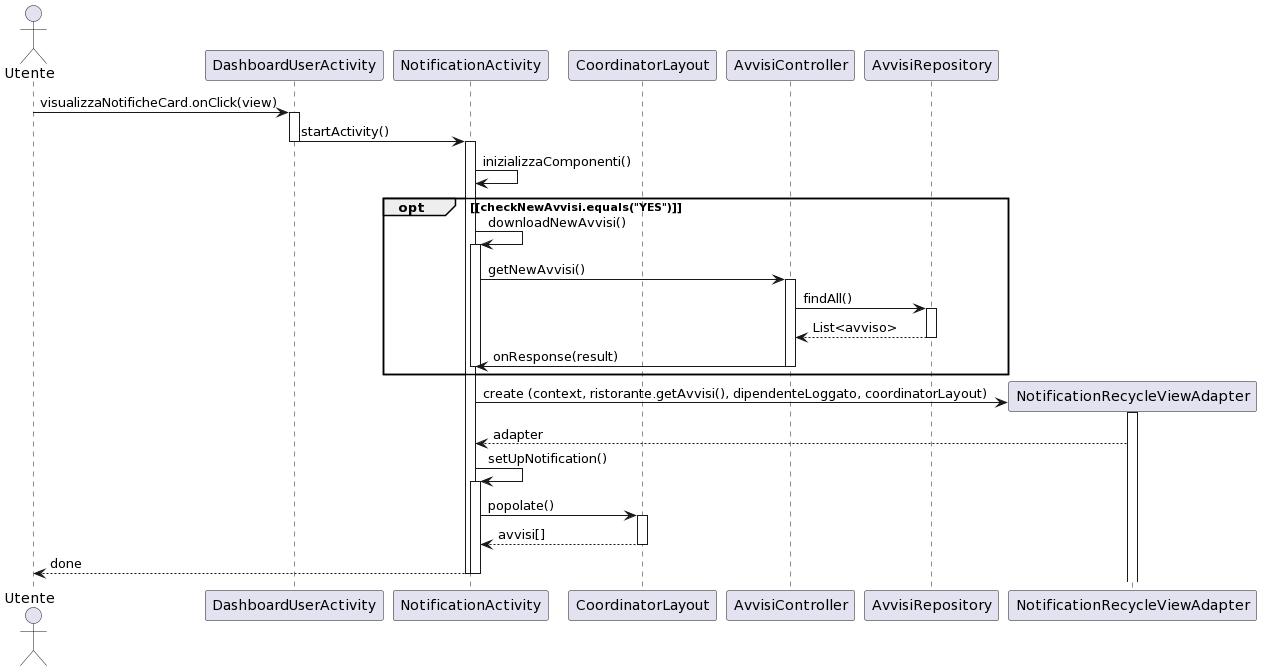

The diagram above was rendered by PlantUML. Its source (embedded in the PNG):
@startuml
actor Utente as u
participant DashboardUserActivity as da
participant NotificationActivity as na
participant CoordinatorLayout as cl
participant AvvisiController as ac
participant AvvisiRepository as ar


u->da:visualizzaNotificheCard.onClick(view)

activate da
da->na: startActivity()
deactivate da
activate na
na->na:inizializzaComponenti()
opt [checkNewAvvisi.equals("YES")]
  na->na:downloadNewAvvisi()
  activate na
  na->ac: getNewAvvisi()
  activate ac
  ac->ar: findAll()
  activate ar
  ar-->ac: List<avviso>
  deactivate ar
  ac->na: onResponse(result)
  deactivate ac
  deactivate na

end opt
 

activate na
na->NotificationRecycleViewAdapter**:create (context, ristorante.getAvvisi(), dipendenteLoggato, coordinatorLayout)
activate NotificationRecycleViewAdapter

NotificationRecycleViewAdapter --> na: adapter


na->na: setUpNotification()
activate na
na->cl: popolate()
activate cl
cl-->na:avvisi[]
deactivate cl


na --> u: done
deactivate na
deactivate na
@enduml